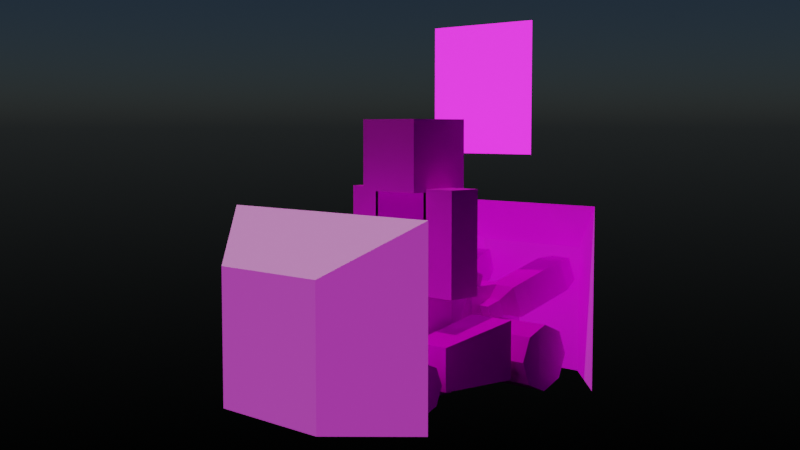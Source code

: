 # Source: sam2.blend  (saved by Blender 2.93.21; exported with 4.5.12 LTS)
import bpy
from mathutils import Matrix  # noqa: F401  (used for matrix-valued properties, if any)

bpy.ops.wm.read_factory_settings(use_empty=True)
scene = bpy.context.scene
scene.name = 'Scene'

# ---- collections
col_collection = bpy.data.collections.new('Collection'); scene.collection.children.link(col_collection)

# ---- images (referenced by path relative to the original .blend; pixels are not part of the script)
import os
ASSET_DIR = os.environ.get("B2B_ASSET_DIR", "")  # directory of the original .blend (textures are referenced by path, not embedded)
HERE = os.path.dirname(os.path.abspath(__file__))  # packed textures are extracted next to this script under _unpacked/

def load_image(name, relpath, width, height, colorspace="sRGB"):
    """Load a texture the original file referenced (path relative to the .blend, or extracted next to this script)."""
    p = next((c for c in (os.path.join(HERE, relpath), os.path.join(ASSET_DIR, relpath)) if relpath and os.path.exists(c)), "")
    if p:
        img = bpy.data.images.load(p, check_existing=True)
        img.name = name
    else:  # same state as the original file: an image datablock whose file is absent (Cycles renders it pink)
        img = bpy.data.images.new(name, width, height)
        img.source = "FILE"
        img.filepath = "//" + (relpath or name)
    img.colorspace_settings.name = colorspace
    return img
img_default_player_png = load_image('default_player.png', 'default_player.png', 1024, 1024, 'sRGB')
img_green_kart_neo_png = load_image('green_kart_neo.png', 'green_kart_neo.png', 1024, 1024, 'sRGB')
img_invector_kart_shield_png = load_image('invector_kart_shield.png', 'invector_kart_shield.png', 1024, 1024, 'sRGB')
img_invector_ui_tnt_png = load_image('invector_ui_tnt.png', 'invector_ui_tnt.png', 1024, 1024, 'sRGB')

# ---- materials (node trees are filled in below, after node groups)
mat_player_002 = bpy.data.materials.new('Player.002')
mat_player_002.alpha_threshold = 0.0
mat_player_002.preview_render_type = 'CUBE'
mat_player_002.roughness = 0.5
mat_player_002.specular_intensity = 0.0
mat_player_002.line_color = (0.0, 0.0, 0.0, 1.0)
mat_kart = bpy.data.materials.new('Kart')
mat_shield = bpy.data.materials.new('Shield')
mat_weaponholo = bpy.data.materials.new('WeaponHolo')

# ---- material node trees
mat_player_002.use_nodes = True; mat_player_002.node_tree.nodes.clear()
_N = mat_player_002.node_tree.nodes; _L = mat_player_002.node_tree.links
n0 = _N.new('ShaderNodeTexCoord'); n0.name = 'Texture Coordinate'; n0.location = (-651, 136)
n1 = _N.new('ShaderNodeBsdfPrincipled'); n1.name = 'Principled BSDF'; n1.location = (260, 280)
n1.distribution = 'GGX'
n1.subsurface_method = 'BURLEY'
n1.inputs[2].default_value = 1.0
n1.inputs[3].default_value = 1.45
n1.inputs[13].default_value = 0.09091
n1.inputs[24].default_value = 0.2
n1.inputs[27].default_value = (0.0, 0.0, 0.0, 1.0)
n1.inputs[28].default_value = 1.0
n2 = _N.new('ShaderNodeOutputMaterial'); n2.name = 'Material Output'; n2.location = (556, 287)
n3 = _N.new('ShaderNodeTexImage'); n3.name = 'Image Texture'; n3.location = (80, 200)
n3.width = 140
n3.image = img_default_player_png
n3.interpolation = 'Closest'
_L.new(n1.outputs[0], n2.inputs[0])
_L.new(n3.outputs[0], n1.inputs[0])
_L.new(n3.outputs[1], n1.inputs[4])
n2.is_active_output = True
mat_kart.use_nodes = True; mat_kart.node_tree.nodes.clear()
_N = mat_kart.node_tree.nodes; _L = mat_kart.node_tree.links
n0 = _N.new('ShaderNodeBsdfPrincipled'); n0.name = 'Principled BSDF'; n0.location = (10, 300)
n0.distribution = 'GGX'
n0.subsurface_method = 'BURLEY'
n0.inputs[2].default_value = 0.8214
n0.inputs[3].default_value = 1.45
n0.inputs[13].default_value = 0.1643
n0.inputs[19].default_value = 0.25
n0.inputs[27].default_value = (0.0, 0.0, 0.0, 1.0)
n0.inputs[28].default_value = 1.0
n1 = _N.new('ShaderNodeOutputMaterial'); n1.name = 'Material Output'; n1.location = (300, 300)
n2 = _N.new('ShaderNodeTexImage'); n2.name = 'Image Texture'; n2.location = (-280, 280)
n2.image = img_green_kart_neo_png
n2.interpolation = 'Closest'
n3 = _N.new('ShaderNodeMix'); n3.name = 'Mix'; n3.location = (-160, 180)
n3.data_type = 'RGBA'
n3.inputs[0].default_value = 1.0
n3.inputs[6].default_value = (1.0, 1.0, 1.0, 1.0)
_L.new(n0.outputs[0], n1.inputs[0])
_L.new(n2.outputs[0], n0.inputs[0])
_L.new(n2.outputs[0], n3.inputs[7])
_L.new(n3.outputs[2], n0.inputs[14])
n1.is_active_output = True
mat_shield.use_nodes = True; mat_shield.node_tree.nodes.clear()
_N = mat_shield.node_tree.nodes; _L = mat_shield.node_tree.links
n0 = _N.new('ShaderNodeBsdfPrincipled'); n0.name = 'Principled BSDF'; n0.location = (10, 300)
n0.distribution = 'GGX'
n0.subsurface_method = 'BURLEY'
n0.inputs[2].default_value = 1.0
n0.inputs[3].default_value = 1.45
n0.inputs[13].default_value = 0.0
n0.inputs[28].default_value = 2.0
n1 = _N.new('ShaderNodeOutputMaterial'); n1.name = 'Material Output'; n1.location = (300, 300)
n2 = _N.new('ShaderNodeTexImage'); n2.name = 'Image Texture'; n2.location = (-400, 220)
n2.image = img_invector_kart_shield_png
n2.interpolation = 'Closest'
_L.new(n0.outputs[0], n1.inputs[0])
_L.new(n2.outputs[0], n0.inputs[27])
_L.new(n2.outputs[1], n0.inputs[4])
n1.is_active_output = True
mat_weaponholo.use_nodes = True; mat_weaponholo.node_tree.nodes.clear()
_N = mat_weaponholo.node_tree.nodes; _L = mat_weaponholo.node_tree.links
n0 = _N.new('ShaderNodeOutputMaterial'); n0.name = 'Material Output'; n0.location = (300, 300)
n1 = _N.new('ShaderNodeBsdfPrincipled'); n1.name = 'Principled BSDF'; n1.location = (10, 300)
n1.distribution = 'GGX'
n1.subsurface_method = 'BURLEY'
n1.inputs[2].default_value = 1.0
n1.inputs[3].default_value = 1.45
n1.inputs[13].default_value = 0.0
n1.inputs[28].default_value = 10.0
n2 = _N.new('ShaderNodeTexImage'); n2.name = 'Image Texture'; n2.location = (-280, -20)
n2.image = img_invector_ui_tnt_png
n2.interpolation = 'Closest'
_L.new(n1.outputs[0], n0.inputs[0])
_L.new(n2.outputs[1], n1.inputs[4])
_L.new(n2.outputs[0], n1.inputs[27])
n0.is_active_output = True

# ---- world
world_world = bpy.data.worlds.new('World'); scene.world = world_world
world_world.use_nodes = True; world_world.node_tree.nodes.clear()
_N = world_world.node_tree.nodes; _L = world_world.node_tree.links
n0 = _N.new('ShaderNodeOutputWorld'); n0.name = 'World Output'; n0.location = (300, 300)
n1 = _N.new('ShaderNodeBackground'); n1.name = 'Background'; n1.location = (10, 300)
n1.inputs[1].default_value = 0.04
n2 = _N.new('ShaderNodeTexSky'); n2.name = 'Sky Texture'; n2.location = (-190, 280)
n2.sun_elevation = 1.382
n2.ozone_density = 9.397
_L.new(n1.outputs[0], n0.inputs[0])
_L.new(n2.outputs[0], n1.inputs[0])
n0.is_active_output = True
world_world.color = (0.05088, 0.05088, 0.05088)
world_world.use_sun_shadow = False
world_world.sun_shadow_jitter_overblur = 0.0

# ---- cameras
cam_camera = bpy.data.cameras.new('Camera')
cam_camera.clip_end = 100.0
cam_camera.ortho_scale = 7.314

# ---- meshes
me_cube_006 = bpy.data.meshes.new('Cube.006')
me_cube_006.from_pydata([(-2.0, -1.0, 0.0), (-2.0, -1.0, 6.0), (-2.0, 1.0, 0.0), (-2.0, 1.0, 6.0), (0.0, -1.0, 0.0), (0.0, -1.0, 6.0), (0.0, 1.0, 0.0), (0.0, 1.0, 6.0), (0.0, -1.0, 0.0), (0.0, -1.0, 6.0), (0.0, 1.0, 0.0), (0.0, 1.0, 6.0), (2.0, -1.0, 0.0), (2.0, -1.0, 6.0), (2.0, 1.0, 0.0), (2.0, 1.0, 6.0), (-2.0, -1.0, 6.0), (-2.0, -1.0, 12.0), (-2.0, 1.0, 6.0), (-2.0, 1.0, 12.0), (2.0, -1.0, 6.0), (2.0, -1.0, 12.0), (2.0, 1.0, 6.0), (2.0, 1.0, 12.0), (2.0, -1.0, 6.0), (2.0, -1.0, 12.0), (2.0, 1.0, 6.0), (2.0, 1.0, 12.0), (4.0, -1.0, 6.0), (4.0, -1.0, 12.0), (4.0, 1.0, 6.0), (4.0, 1.0, 12.0), (2.0, 2.0, 16.0), (2.0, 2.0, 12.0), (2.0, -2.0, 16.0), (2.0, -2.0, 12.0), (-2.0, 2.0, 16.0), (-2.0, 2.0, 12.0), (-2.0, -2.0, 16.0), (-2.0, -2.0, 12.0), (-4.0, -1.0, 6.0), (-4.0, -1.0, 12.0), (-4.0, 1.0, 6.0), (-4.0, 1.0, 12.0), (-2.0, -1.0, 6.0), (-2.0, -1.0, 12.0), (-2.0, 1.0, 6.0), (-2.0, 1.0, 12.0), (-2.1, -1.1, -0.1), (-2.1, -1.1, 6.1), (-2.1, 1.1, -0.1), (-2.1, 1.1, 6.1), (0.1, -1.1, -0.1), (0.1, -1.1, 6.1), (0.1, 1.1, -0.1), (0.1, 1.1, 6.1), (-0.1, -1.1, -0.1), (-0.1, -1.1, 6.1), (-0.1, 1.1, -0.1), (-0.1, 1.1, 6.1), (2.1, -1.1, -0.1), (2.1, -1.1, 6.1), (2.1, 1.1, -0.1), (2.1, 1.1, 6.1), (1.9, -1.1, 5.9), (1.9, -1.1, 12.1), (1.9, 1.1, 5.9), (1.9, 1.1, 12.1), (4.1, -1.1, 5.9), (4.1, -1.1, 12.1), (4.1, 1.1, 5.9), (4.1, 1.1, 12.1), (-4.1, -1.1, 5.9), (-4.1, -1.1, 12.1), (-4.1, 1.1, 5.9), (-4.1, 1.1, 12.1), (-1.9, -1.1, 5.9), (-1.9, -1.1, 12.1), (-1.9, 1.1, 5.9), (-1.9, 1.1, 12.1), (-2.1, -1.1, 5.9), (-2.1, -1.1, 12.1), (-2.1, 1.1, 5.9), (-2.1, 1.1, 12.1), (2.1, -1.1, 5.9), (2.1, -1.1, 12.1), (2.1, 1.1, 5.9), (2.1, 1.1, 12.1), (2.1, 2.1, 16.1), (2.1, 2.1, 11.9), (2.1, -2.1, 16.1), (2.1, -2.1, 11.9), (-2.1, 2.1, 16.1), (-2.1, 2.1, 11.9), (-2.1, -2.1, 16.1), (-2.1, -2.1, 11.9), (2.0, -1.0, 8.0), (2.0, -1.0, 10.0), (2.0, 1.0, 10.0), (2.0, 1.0, 8.0), (4.0, 1.0, 10.0), (4.0, 1.0, 8.0), (4.0, -1.0, 10.0), (4.0, -1.0, 8.0), (-2.0, -1.0, 9.0), (-2.0, 1.0, 9.0), (2.0, 1.0, 9.0), (2.0, -1.0, 9.0), (-4.0, -1.0, 8.0), (-4.0, -1.0, 10.0), (-4.0, 1.0, 10.0), (-4.0, 1.0, 8.0), (-2.0, 1.0, 10.0), (-2.0, 1.0, 8.0), (-2.0, -1.0, 10.0), (-2.0, -1.0, 8.0), (2.0, -1.0, 9.0), (2.0, 1.0, 9.0), (4.0, 1.0, 9.0), (4.0, -1.0, 9.0), (-4.0, -1.0, 9.0), (-4.0, 1.0, 9.0), (-2.0, 1.0, 9.0), (-2.0, -1.0, 9.0), (0.0, -1.0, 2.0), (0.0, -1.0, 4.0), (0.0, 1.0, 4.0), (0.0, 1.0, 2.0), (2.0, 1.0, 4.0), (2.0, 1.0, 2.0), (2.0, -1.0, 4.0), (2.0, -1.0, 2.0), (0.0, -1.0, 3.0), (0.0, 1.0, 3.0), (2.0, 1.0, 3.0), (2.0, -1.0, 3.0), (-2.0, -1.0, 2.0), (-2.0, -1.0, 4.0), (-2.0, 1.0, 4.0), (-2.0, 1.0, 2.0), (0.0, 1.0, 4.0), (0.0, 1.0, 2.0), (0.0, -1.0, 4.0), (0.0, -1.0, 2.0), (-2.0, -1.0, 3.0), (-2.0, 1.0, 3.0), (0.0, 1.0, 3.0), (0.0, -1.0, 3.0), (-2.1, -1.1, 9.0), (-2.1, 1.1, 9.0), (2.1, 1.1, 9.0), (2.1, -1.1, 9.0), (-4.1, -1.1, 7.967), (-4.1, -1.1, 10.03), (-4.1, 1.1, 10.03), (-4.1, 1.1, 7.967), (-1.9, 1.1, 10.03), (-1.9, 1.1, 7.967), (-1.9, -1.1, 10.03), (-1.9, -1.1, 7.967), (-4.1, -1.1, 9.0), (-4.1, 1.1, 9.0), (-1.9, 1.1, 9.0), (-1.9, -1.1, 9.0), (1.9, -1.1, 7.967), (1.9, -1.1, 10.03), (1.9, 1.1, 10.03), (1.9, 1.1, 7.967), (4.1, 1.1, 10.03), (4.1, 1.1, 7.967), (4.1, -1.1, 10.03), (4.1, -1.1, 7.967), (1.9, -1.1, 9.0), (1.9, 1.1, 9.0), (4.1, 1.1, 9.0), (4.1, -1.1, 9.0), (-2.1, -1.1, 1.967), (-2.1, -1.1, 4.033), (-2.1, 1.1, 4.033), (-2.1, 1.1, 1.967), (0.1, 1.1, 4.033), (0.1, 1.1, 1.967), (0.1, -1.1, 4.033), (0.1, -1.1, 1.967), (-2.1, -1.1, 3.0), (-2.1, 1.1, 3.0), (0.1, 1.1, 3.0), (0.1, -1.1, 3.0), (-0.1, -1.1, 1.967), (-0.1, -1.1, 4.033), (-0.1, 1.1, 4.033), (-0.1, 1.1, 1.967), (2.1, 1.1, 4.033), (2.1, 1.1, 1.967), (2.1, -1.1, 4.033), (2.1, -1.1, 1.967), (-0.1, -1.1, 3.0), (-0.1, 1.1, 3.0), (2.1, 1.1, 3.0), (2.1, -1.1, 3.0)], [], [(137, 1, 3, 138), (138, 3, 7, 140), (140, 7, 5, 142), (142, 5, 1, 137), (2, 6, 4, 0), (7, 3, 1, 5), (125, 9, 11, 126), (126, 11, 15, 128), (128, 15, 13, 130), (130, 13, 9, 125), (10, 14, 12, 8), (15, 11, 9, 13), (104, 17, 19, 105), (105, 19, 23, 106), (106, 23, 21, 107), (107, 21, 17, 104), (18, 22, 20, 16), (23, 19, 17, 21), (97, 25, 27, 98), (98, 27, 31, 100), (100, 31, 29, 102), (102, 29, 25, 97), (26, 30, 28, 24), (31, 27, 25, 29), (32, 36, 38, 34), (37, 33, 35, 39), (35, 34, 38, 39), (33, 32, 34, 35), (37, 36, 32, 33), (39, 38, 36, 37), (109, 41, 43, 110), (110, 43, 47, 112), (112, 47, 45, 114), (114, 45, 41, 109), (42, 46, 44, 40), (47, 43, 41, 45), (177, 49, 51, 178), (178, 51, 55, 180), (180, 55, 53, 182), (182, 53, 49, 177), (50, 54, 52, 48), (55, 51, 49, 53), (189, 57, 59, 190), (190, 59, 63, 192), (192, 63, 61, 194), (194, 61, 57, 189), (58, 62, 60, 56), (63, 59, 57, 61), (165, 65, 67, 166), (166, 67, 71, 168), (168, 71, 69, 170), (170, 69, 65, 165), (66, 70, 68, 64), (71, 67, 65, 69), (153, 73, 75, 154), (154, 75, 79, 156), (156, 79, 77, 158), (158, 77, 73, 153), (74, 78, 76, 72), (79, 75, 73, 77), (148, 81, 83, 149), (149, 83, 87, 150), (150, 87, 85, 151), (151, 85, 81, 148), (82, 86, 84, 80), (87, 83, 81, 85), (88, 92, 94, 90), (93, 89, 91, 95), (91, 90, 94, 95), (89, 88, 90, 91), (93, 92, 88, 89), (95, 94, 92, 93), (28, 103, 96, 24), (119, 102, 97, 116), (30, 101, 103, 28), (118, 100, 102, 119), (26, 99, 101, 30), (117, 98, 100, 118), (24, 96, 99, 26), (116, 97, 98, 117), (20, 107, 104, 16), (22, 106, 107, 20), (18, 105, 106, 22), (16, 104, 105, 18), (44, 115, 108, 40), (123, 114, 109, 120), (46, 113, 115, 44), (122, 112, 114, 123), (42, 111, 113, 46), (121, 110, 112, 122), (40, 108, 111, 42), (120, 109, 110, 121), (96, 116, 117, 99), (99, 117, 118, 101), (101, 118, 119, 103), (103, 119, 116, 96), (108, 120, 121, 111), (111, 121, 122, 113), (113, 122, 123, 115), (115, 123, 120, 108), (12, 131, 124, 8), (135, 130, 125, 132), (14, 129, 131, 12), (134, 128, 130, 135), (10, 127, 129, 14), (133, 126, 128, 134), (8, 124, 127, 10), (132, 125, 126, 133), (124, 132, 133, 127), (127, 133, 134, 129), (129, 134, 135, 131), (131, 135, 132, 124), (4, 143, 136, 0), (147, 142, 137, 144), (6, 141, 143, 4), (146, 140, 142, 147), (2, 139, 141, 6), (145, 138, 140, 146), (0, 136, 139, 2), (144, 137, 138, 145), (136, 144, 145, 139), (139, 145, 146, 141), (141, 146, 147, 143), (143, 147, 144, 136), (84, 151, 148, 80), (86, 150, 151, 84), (82, 149, 150, 86), (80, 148, 149, 82), (76, 159, 152, 72), (163, 158, 153, 160), (78, 157, 159, 76), (162, 156, 158, 163), (74, 155, 157, 78), (161, 154, 156, 162), (72, 152, 155, 74), (160, 153, 154, 161), (152, 160, 161, 155), (155, 161, 162, 157), (157, 162, 163, 159), (159, 163, 160, 152), (68, 171, 164, 64), (175, 170, 165, 172), (70, 169, 171, 68), (174, 168, 170, 175), (66, 167, 169, 70), (173, 166, 168, 174), (64, 164, 167, 66), (172, 165, 166, 173), (164, 172, 173, 167), (167, 173, 174, 169), (169, 174, 175, 171), (171, 175, 172, 164), (52, 183, 176, 48), (187, 182, 177, 184), (54, 181, 183, 52), (186, 180, 182, 187), (50, 179, 181, 54), (185, 178, 180, 186), (48, 176, 179, 50), (184, 177, 178, 185), (176, 184, 185, 179), (179, 185, 186, 181), (181, 186, 187, 183), (183, 187, 184, 176), (60, 195, 188, 56), (199, 194, 189, 196), (62, 193, 195, 60), (198, 192, 194, 199), (58, 191, 193, 62), (197, 190, 192, 198), (56, 188, 191, 58), (196, 189, 190, 197), (188, 196, 197, 191), (191, 197, 198, 193), (193, 198, 199, 195), (195, 199, 196, 188)])
_uv = me_cube_006.uv_layers.new(name='UVMap')
_uv.uv.foreach_set('vector', [0.4375, 0.125, 0.4375, 0.1875, 0.375, 0.1875, 0.375, 0.125, 0.375, 0.125, 0.375, 0.1875, 0.3125, 0.1875, 0.3125, 0.125, 0.3125, 0.125, 0.3125, 0.1875, 0.25, 0.1875, 0.25, 0.125, 0.5, 0.125, 0.5, 0.1875, 0.4375, 0.1875, 0.4375, 0.125, 0.4375, 0.25, 0.375, 0.25, 0.375, 0.1875, 0.4375, 0.1875, 0.3125, 0.1875, 0.375, 0.1875, 0.375, 0.25, 0.3125, 0.25, 0.1875, 0.625, 0.1875, 0.6875, 0.125, 0.6875, 0.125, 0.625, 0.125, 0.625, 0.125, 0.6875, 0.0625, 0.6875, 0.0625, 0.625, 0.0625, 0.625, 0.0625, 0.6875, 0.0, 0.6875, 0.0, 0.625, 0.25, 0.625, 0.25, 0.6875, 0.1875, 0.6875, 0.1875, 0.625, 0.1875, 0.75, 0.125, 0.75, 0.125, 0.6875, 0.1875, 0.6875, 0.0625, 0.6875, 0.125, 0.6875, 0.125, 0.75, 0.0625, 0.75, 0.5, 0.5938, 0.5, 0.6875, 0.4375, 0.6875, 0.4375, 0.5938, 0.4375, 0.5938, 0.4375, 0.6875, 0.3125, 0.6875, 0.3125, 0.5938, 0.3125, 0.5938, 0.3125, 0.6875, 0.25, 0.6875, 0.25, 0.5938, 0.625, 0.5938, 0.625, 0.6875, 0.5, 0.6875, 0.5, 0.5938, 0.4375, 0.6875, 0.5625, 0.6875, 0.5625, 0.75, 0.4375, 0.75, 0.3125, 0.6875, 0.4375, 0.6875, 0.4375, 0.75, 0.3125, 0.75, 0.8125, 0.625, 0.8125, 0.6875, 0.75, 0.6875, 0.75, 0.625, 0.75, 0.625, 0.75, 0.6875, 0.6875, 0.6875, 0.6875, 0.625, 0.6875, 0.625, 0.6875, 0.6875, 0.625, 0.6875, 0.625, 0.625, 0.875, 0.625, 0.875, 0.6875, 0.8125, 0.6875, 0.8125, 0.625, 0.75, 0.6875, 0.8125, 0.6875, 0.8125, 0.75, 0.75, 0.75, 0.6875, 0.6875, 0.75, 0.6875, 0.75, 0.75, 0.6875, 0.75, 0.125, 0.875, 0.25, 0.875, 0.25, 1.0, 0.125, 1.0, 0.25, 0.875, 0.375, 0.875, 0.375, 1.0, 0.25, 1.0, 0.5, 0.75, 0.5, 0.875, 0.375, 0.875, 0.375, 0.75, 0.125, 0.75, 0.125, 0.875, 0.0, 0.875, 0.0, 0.75, 0.2475, 0.7525, 0.2475, 0.8725, 0.1275, 0.8725, 0.1275, 0.7525, 0.375, 0.75, 0.375, 0.875, 0.25, 0.875, 0.25, 0.75, 0.6875, 0.125, 0.6875, 0.1875, 0.625, 0.1875, 0.625, 0.125, 0.625, 0.125, 0.625, 0.1875, 0.5625, 0.1875, 0.5625, 0.125, 0.5625, 0.125, 0.5625, 0.1875, 0.5, 0.1875, 0.5, 0.125, 0.75, 0.125, 0.75, 0.1875, 0.6875, 0.1875, 0.6875, 0.125, 0.625, 0.1875, 0.6875, 0.1875, 0.6875, 0.25, 0.625, 0.25, 0.5625, 0.1875, 0.625, 0.1875, 0.625, 0.25, 0.5625, 0.25, 0.1875, 0.125, 0.1875, 0.1875, 0.125, 0.1875, 0.125, 0.125, 0.125, 0.125, 0.125, 0.1875, 0.0625, 0.1875, 0.0625, 0.125, 0.0625, 0.125, 0.0625, 0.1875, 0.0, 0.1875, 0.0, 0.125, 0.25, 0.125, 0.25, 0.1875, 0.1875, 0.1875, 0.1875, 0.125, 0.1875, 0.25, 0.125, 0.25, 0.125, 0.1875, 0.1875, 0.1875, 0.0625, 0.1875, 0.125, 0.1875, 0.125, 0.25, 0.0625, 0.25, 0.1875, 0.375, 0.1875, 0.4375, 0.125, 0.4375, 0.125, 0.375, 0.125, 0.375, 0.125, 0.4375, 0.0625, 0.4375, 0.0625, 0.375, 0.0625, 0.375, 0.0625, 0.4375, 0.0, 0.4375, 0.0, 0.375, 0.25, 0.375, 0.25, 0.4375, 0.1875, 0.4375, 0.1875, 0.375, 0.1875, 0.5, 0.125, 0.5, 0.125, 0.4375, 0.1875, 0.4375, 0.0625, 0.4375, 0.125, 0.4375, 0.125, 0.5, 0.0625, 0.5, 0.8125, 0.375, 0.8125, 0.4375, 0.75, 0.4375, 0.75, 0.375, 0.75, 0.375, 0.75, 0.4375, 0.6875, 0.4375, 0.6875, 0.375, 0.6875, 0.375, 0.6875, 0.4375, 0.625, 0.4375, 0.625, 0.375, 0.875, 0.375, 0.875, 0.4375, 0.8125, 0.4375, 0.8125, 0.375, 0.75, 0.4375, 0.8125, 0.4375, 0.8125, 0.5, 0.75, 0.5, 0.6875, 0.4375, 0.75, 0.4375, 0.75, 0.5, 0.6875, 0.5, 0.9375, 0.125, 0.9375, 0.1875, 0.875, 0.1875, 0.875, 0.125, 0.875, 0.125, 0.875, 0.1875, 0.8125, 0.1875, 0.8125, 0.125, 0.8125, 0.125, 0.8125, 0.1875, 0.75, 0.1875, 0.75, 0.125, 1.0, 0.125, 1.0, 0.1875, 0.9375, 0.1875, 0.9375, 0.125, 0.875, 0.1875, 0.9375, 0.1875, 0.9375, 0.25, 0.875, 0.25, 0.8125, 0.1875, 0.875, 0.1875, 0.875, 0.25, 0.8125, 0.25, 0.5, 0.3438, 0.5, 0.4375, 0.4375, 0.4375, 0.4375, 0.3438, 0.4375, 0.3438, 0.4375, 0.4375, 0.3125, 0.4375, 0.3125, 0.3438, 0.3125, 0.3438, 0.3125, 0.4375, 0.25, 0.4375, 0.25, 0.3438, 0.625, 0.3438, 0.625, 0.4375, 0.5, 0.4375, 0.5, 0.3438, 0.4375, 0.4375, 0.5625, 0.4375, 0.5625, 0.5, 0.4375, 0.5, 0.3125, 0.4375, 0.4375, 0.4375, 0.4375, 0.5, 0.3125, 0.5, 0.625, 0.875, 0.75, 0.875, 0.75, 1.0, 0.625, 1.0, 0.75, 0.875, 0.875, 0.875, 0.875, 1.0, 0.75, 1.0, 1.0, 0.75, 1.0, 0.875, 0.875, 0.875, 0.875, 0.75, 0.625, 0.75, 0.625, 0.875, 0.5, 0.875, 0.5, 0.75, 0.75, 0.75, 0.75, 0.875, 0.625, 0.875, 0.625, 0.75, 0.875, 0.75, 0.875, 0.875, 0.75, 0.875, 0.75, 0.75, 0.875, 0.5, 0.875, 0.5625, 0.8125, 0.5625, 0.8125, 0.5, 0.875, 0.5938, 0.875, 0.625, 0.8125, 0.625, 0.8125, 0.5938, 0.6875, 0.5, 0.6875, 0.5625, 0.625, 0.5625, 0.625, 0.5, 0.6875, 0.5938, 0.6875, 0.625, 0.625, 0.625, 0.625, 0.5938, 0.75, 0.5, 0.75, 0.5625, 0.6875, 0.5625, 0.6875, 0.5, 0.75, 0.5938, 0.75, 0.625, 0.6875, 0.625, 0.6875, 0.5938, 0.8125, 0.5, 0.8125, 0.5625, 0.75, 0.5625, 0.75, 0.5, 0.8125, 0.5938, 0.8125, 0.625, 0.75, 0.625, 0.75, 0.5938, 0.625, 0.5, 0.625, 0.5938, 0.5, 0.5938, 0.5, 0.5, 0.3125, 0.5, 0.3125, 0.5938, 0.25, 0.5938, 0.25, 0.5, 0.4375, 0.5, 0.4375, 0.5938, 0.3125, 0.5938, 0.3125, 0.5, 0.5, 0.5, 0.5, 0.5938, 0.4375, 0.5938, 0.4375, 0.5, 0.75, 0.0, 0.75, 0.0625, 0.6875, 0.0625, 0.6875, 0.0, 0.75, 0.09375, 0.75, 0.125, 0.6875, 0.125, 0.6875, 0.09375, 0.5625, 0.0, 0.5625, 0.0625, 0.5, 0.0625, 0.5, 0.0, 0.5625, 0.09375, 0.5625, 0.125, 0.5, 0.125, 0.5, 0.09375, 0.625, 0.0, 0.625, 0.0625, 0.5625, 0.0625, 0.5625, 0.0, 0.625, 0.09375, 0.625, 0.125, 0.5625, 0.125, 0.5625, 0.09375, 0.6875, 0.0, 0.6875, 0.0625, 0.625, 0.0625, 0.625, 0.0, 0.6875, 0.09375, 0.6875, 0.125, 0.625, 0.125, 0.625, 0.09375, 0.8125, 0.5625, 0.8125, 0.5938, 0.75, 0.5938, 0.75, 0.5625, 0.75, 0.5625, 0.75, 0.5938, 0.6875, 0.5938, 0.6875, 0.5625, 0.6875, 0.5625, 0.6875, 0.5938, 0.625, 0.5938, 0.625, 0.5625, 0.875, 0.5625, 0.875, 0.5938, 0.8125, 0.5938, 0.8125, 0.5625, 0.6875, 0.0625, 0.6875, 0.09375, 0.625, 0.09375, 0.625, 0.0625, 0.625, 0.0625, 0.625, 0.09375, 0.5625, 0.09375, 0.5625, 0.0625, 0.5625, 0.0625, 0.5625, 0.09375, 0.5, 0.09375, 0.5, 0.0625, 0.75, 0.0625, 0.75, 0.09375, 0.6875, 0.09375, 0.6875, 0.0625, 0.25, 0.5, 0.25, 0.5625, 0.1875, 0.5625, 0.1875, 0.5, 0.25, 0.5938, 0.25, 0.625, 0.1875, 0.625, 0.1875, 0.5938, 0.0625, 0.5, 0.0625, 0.5625, 0.0, 0.5625, 0.0, 0.5, 0.0625, 0.5938, 0.0625, 0.625, 0.0, 0.625, 0.0, 0.5938, 0.125, 0.5, 0.125, 0.5625, 0.0625, 0.5625, 0.0625, 0.5, 0.125, 0.5938, 0.125, 0.625, 0.0625, 0.625, 0.0625, 0.5938, 0.1875, 0.5, 0.1875, 0.5625, 0.125, 0.5625, 0.125, 0.5, 0.1875, 0.5938, 0.1875, 0.625, 0.125, 0.625, 0.125, 0.5938, 0.1875, 0.5625, 0.1875, 0.5938, 0.125, 0.5938, 0.125, 0.5625, 0.125, 0.5625, 0.125, 0.5938, 0.0625, 0.5938, 0.0625, 0.5625, 0.0625, 0.5625, 0.0625, 0.5938, 0.0, 0.5938, 0.0, 0.5625, 0.25, 0.5625, 0.25, 0.5938, 0.1875, 0.5938, 0.1875, 0.5625, 0.5, 0.0, 0.5, 0.0625, 0.4375, 0.0625, 0.4375, 0.0, 0.5, 0.09375, 0.5, 0.125, 0.4375, 0.125, 0.4375, 0.09375, 0.3125, 0.0, 0.3125, 0.0625, 0.25, 0.0625, 0.25, 0.0, 0.3125, 0.09375, 0.3125, 0.125, 0.25, 0.125, 0.25, 0.09375, 0.375, 0.0, 0.375, 0.0625, 0.3125, 0.0625, 0.3125, 0.0, 0.375, 0.09375, 0.375, 0.125, 0.3125, 0.125, 0.3125, 0.09375, 0.4375, 0.0, 0.4375, 0.0625, 0.375, 0.0625, 0.375, 0.0, 0.4375, 0.09375, 0.4375, 0.125, 0.375, 0.125, 0.375, 0.09375, 0.4375, 0.0625, 0.4375, 0.09375, 0.375, 0.09375, 0.375, 0.0625, 0.375, 0.0625, 0.375, 0.09375, 0.3125, 0.09375, 0.3125, 0.0625, 0.3125, 0.0625, 0.3125, 0.09375, 0.25, 0.09375, 0.25, 0.0625, 0.5, 0.0625, 0.5, 0.09375, 0.4375, 0.09375, 0.4375, 0.0625, 0.625, 0.25, 0.625, 0.3438, 0.5, 0.3438, 0.5, 0.25, 0.3125, 0.25, 0.3125, 0.3438, 0.25, 0.3438, 0.25, 0.25, 0.4375, 0.25, 0.4375, 0.3438, 0.3125, 0.3438, 0.3125, 0.25, 0.5, 0.25, 0.5, 0.3438, 0.4375, 0.3438, 0.4375, 0.25, 1.0, 0.0, 1.0, 0.0625, 0.9375, 0.0625, 0.9375, 0.0, 1.0, 0.09375, 1.0, 0.125, 0.9375, 0.125, 0.9375, 0.09375, 0.8125, 0.0, 0.8125, 0.0625, 0.75, 0.0625, 0.75, 0.0, 0.8125, 0.09375, 0.8125, 0.125, 0.75, 0.125, 0.75, 0.09375, 0.875, 0.0, 0.875, 0.0625, 0.8125, 0.0625, 0.8125, 0.0, 0.875, 0.09375, 0.875, 0.125, 0.8125, 0.125, 0.8125, 0.09375, 0.9375, 0.0, 0.9375, 0.0625, 0.875, 0.0625, 0.875, 0.0, 0.9375, 0.09375, 0.9375, 0.125, 0.875, 0.125, 0.875, 0.09375, 0.9375, 0.0625, 0.9375, 0.09375, 0.875, 0.09375, 0.875, 0.0625, 0.875, 0.0625, 0.875, 0.09375, 0.8125, 0.09375, 0.8125, 0.0625, 0.8125, 0.0625, 0.8125, 0.09375, 0.75, 0.09375, 0.75, 0.0625, 1.0, 0.0625, 1.0, 0.09375, 0.9375, 0.09375, 0.9375, 0.0625, 0.875, 0.25, 0.875, 0.3125, 0.8125, 0.3125, 0.8125, 0.25, 0.875, 0.3438, 0.875, 0.375, 0.8125, 0.375, 0.8125, 0.3438, 0.6875, 0.25, 0.6875, 0.3125, 0.625, 0.3125, 0.625, 0.25, 0.6875, 0.3438, 0.6875, 0.375, 0.625, 0.375, 0.625, 0.3438, 0.75, 0.25, 0.75, 0.3125, 0.6875, 0.3125, 0.6875, 0.25, 0.75, 0.3438, 0.75, 0.375, 0.6875, 0.375, 0.6875, 0.3438, 0.8125, 0.25, 0.8125, 0.3125, 0.75, 0.3125, 0.75, 0.25, 0.8125, 0.3438, 0.8125, 0.375, 0.75, 0.375, 0.75, 0.3438, 0.8125, 0.3125, 0.8125, 0.3438, 0.75, 0.3438, 0.75, 0.3125, 0.75, 0.3125, 0.75, 0.3438, 0.6875, 0.3438, 0.6875, 0.3125, 0.6875, 0.3125, 0.6875, 0.3438, 0.625, 0.3438, 0.625, 0.3125, 0.875, 0.3125, 0.875, 0.3438, 0.8125, 0.3438, 0.8125, 0.3125, 0.25, 0.0, 0.25, 0.0625, 0.1875, 0.0625, 0.1875, 0.0, 0.25, 0.09375, 0.25, 0.125, 0.1875, 0.125, 0.1875, 0.09375, 0.0625, 0.0, 0.0625, 0.0625, 0.0, 0.0625, 0.0, 0.0, 0.0625, 0.09375, 0.0625, 0.125, 0.0, 0.125, 0.0, 0.09375, 0.125, 0.0, 0.125, 0.0625, 0.0625, 0.0625, 0.0625, 0.0, 0.125, 0.09375, 0.125, 0.125, 0.0625, 0.125, 0.0625, 0.09375, 0.1875, 0.0, 0.1875, 0.0625, 0.125, 0.0625, 0.125, 0.0, 0.1875, 0.09375, 0.1875, 0.125, 0.125, 0.125, 0.125, 0.09375, 0.1875, 0.0625, 0.1875, 0.09375, 0.125, 0.09375, 0.125, 0.0625, 0.125, 0.0625, 0.125, 0.09375, 0.0625, 0.09375, 0.0625, 0.0625, 0.0625, 0.0625, 0.0625, 0.09375, 0.0, 0.09375, 0.0, 0.0625, 0.25, 0.0625, 0.25, 0.09375, 0.1875, 0.09375, 0.1875, 0.0625, 0.25, 0.25, 0.25, 0.3125, 0.1875, 0.3125, 0.1875, 0.25, 0.25, 0.3438, 0.25, 0.375, 0.1875, 0.375, 0.1875, 0.3438, 0.0625, 0.25, 0.0625, 0.3125, 0.0, 0.3125, 0.0, 0.25, 0.0625, 0.3438, 0.0625, 0.375, 0.0, 0.375, 0.0, 0.3438, 0.125, 0.25, 0.125, 0.3125, 0.0625, 0.3125, 0.0625, 0.25, 0.125, 0.3438, 0.125, 0.375, 0.0625, 0.375, 0.0625, 0.3438, 0.1875, 0.25, 0.1875, 0.3125, 0.125, 0.3125, 0.125, 0.25, 0.1875, 0.3438, 0.1875, 0.375, 0.125, 0.375, 0.125, 0.3438, 0.1875, 0.3125, 0.1875, 0.3438, 0.125, 0.3438, 0.125, 0.3125, 0.125, 0.3125, 0.125, 0.3438, 0.0625, 0.3438, 0.0625, 0.3125, 0.0625, 0.3125, 0.0625, 0.3438, 0.0, 0.3438, 0.0, 0.3125, 0.25, 0.3125, 0.25, 0.3438, 0.1875, 0.3438, 0.1875, 0.3125])
me_cube_006.materials.append(mat_player_002)
me_cube_006.use_remesh_preserve_volume = False
me_cube_006.use_remesh_preserve_attributes = False
me_cube_006.use_mirror_vertex_groups = False
me_cube_006.use_paint_bone_selection = False
me_cube_006.use_paint_mask = True
me_cube_006.update()
me_cube_007 = bpy.data.meshes.new('Cube.007')
me_cube_007.from_pydata([(-2.5, -3.0, 1.0), (-2.5, -3.0, 2.0), (-2.5, 7.0, 1.0), (-2.5, 7.0, 2.0), (2.5, -3.0, 1.0), (2.5, -3.0, 2.0), (2.5, 7.0, 1.0), (2.5, 7.0, 2.0), (-0.5, 3.609, 2.0), (-0.5, 3.609, 3.0), (-0.5, 5.609, 2.0), (-0.5, 4.609, 2.5), (0.5, 3.609, 2.0), (0.5, 3.609, 3.0), (0.5, 5.609, 2.0), (0.5, 4.609, 2.5), (-1.0, 3.368, 2.728), (-1.0, 3.537, 3.091), (-1.0, 3.731, 2.559), (-1.0, 3.9, 2.922), (1.0, 3.368, 2.728), (1.0, 3.537, 3.091), (1.0, 3.731, 2.559), (1.0, 3.9, 2.922), (1.0, 3.368, 2.728), (1.0, 3.876, 3.816), (1.0, 3.731, 2.559), (1.0, 4.238, 3.647), (2.4, 3.368, 2.728), (2.4, 3.876, 3.816), (2.4, 3.731, 2.559), (2.4, 4.238, 3.647), (-2.4, 3.368, 2.728), (-2.4, 3.876, 3.816), (-2.4, 3.731, 2.559), (-2.4, 4.238, 3.647), (-1.0, 3.368, 2.728), (-1.0, 3.876, 3.816), (-1.0, 3.731, 2.559), (-1.0, 4.238, 3.647), (-5.0, 7.0, 1.0), (-5.0, 7.0, 3.0), (-5.0, 8.5, 1.0), (-5.0, 9.567, 2.0), (5.0, 7.0, 1.0), (5.0, 7.0, 3.0), (5.0, 8.5, 1.0), (5.0, 9.567, 2.0), (-2.0, 7.0, 3.0), (-2.0, 7.0, 4.0), (-2.0, 9.567, 2.0), (2.0, 7.0, 3.0), (2.0, 7.0, 4.0), (2.0, 9.567, 2.0), (-2.0, 6.0, 6.0), (-2.0, 10.0, 3.5), (-2.0, 8.5, 4.5), (2.0, 6.0, 6.0), (2.0, 10.0, 3.5), (2.0, 8.5, 4.5), (2.5, -2.5, 1.0), (2.5, -2.5, 4.5), (2.5, 2.5, 1.0), (2.5, 2.5, 3.5), (5.5, -2.5, 1.0), (5.5, -2.5, 4.5), (5.0, 2.5, 1.0), (5.0, 2.5, 3.5), (-0.25, 2.676, 7.53), (-0.25, 2.963, 7.94), (-0.25, 7.489, 4.16), (-0.25, 7.776, 4.57), (0.25, 2.676, 7.53), (0.25, 2.963, 7.94), (0.25, 7.489, 4.16), (0.25, 7.776, 4.57), (-2.0, -7.5, 1.5), (-2.0, -7.5, 4.0), (-2.0, -3.0, 1.0), (-2.0, -3.0, 4.0), (2.0, -7.5, 1.5), (2.0, -7.5, 4.0), (2.0, -3.0, 1.0), (2.0, -3.0, 4.0), (-2.0, -7.5, 4.0), (-2.0, -6.0, 6.0), (-2.0, -3.0, 4.0), (-2.0, -3.0, 6.0), (2.0, -7.5, 4.0), (2.0, -6.0, 6.0), (2.0, -3.0, 4.0), (2.0, -3.0, 6.0), (2.793, -3.546, 4.866), (2.852, -3.883, 3.926), (1.867, -4.057, 3.926), (1.808, -3.72, 4.866), (1.704, -6.008, 4.083), (1.585, -5.335, 5.963), (2.031, -4.982, 4.268), (1.971, -4.645, 5.208), (3.674, -5.661, 4.083), (3.555, -4.988, 5.963), (3.015, -4.808, 4.268), (2.956, -4.472, 5.208), (2.357, -9.71, 5.452), (2.238, -9.036, 7.331), (4.207, -8.689, 7.331), (4.326, -9.363, 5.452), (2.983, -10.38, 6.263), (2.923, -10.04, 7.203), (3.908, -9.87, 7.203), (3.967, -10.21, 6.263), (2.751, -10.51, 6.028), (2.662, -10.0, 7.438), (4.139, -9.742, 7.438), (4.228, -10.25, 6.028), (2.912, -9.979, 6.115), (2.852, -9.642, 7.055), (3.837, -9.469, 7.055), (3.897, -9.806, 6.115), (2.0, -3.0, 2.0), (6.0, -3.0, 2.0), (2.0, -3.586, 0.5858), (6.0, -3.586, 0.5858), (2.0, -5.0, -2.384e-07), (6.0, -5.0, -2.384e-07), (2.0, -6.414, 0.5858), (6.0, -6.414, 0.5858), (2.0, -7.0, 2.0), (6.0, -7.0, 2.0), (2.0, -6.414, 3.414), (6.0, -6.414, 3.414), (2.0, -5.0, 4.0), (6.0, -5.0, 4.0), (2.0, -3.586, 3.414), (6.0, -3.586, 3.414), (2.25, 3.155, 7.55), (2.0, 2.95, 7.693), (1.75, 3.155, 7.55), (2.0, 3.36, 7.407), (1.591, 4.067, 8.853), (1.414, 3.761, 8.852), (1.237, 3.865, 8.564), (1.414, 4.171, 8.565), (3.8e-07, 4.445, 9.393), (3.8e-07, 4.097, 9.332), (3.8e-07, 4.159, 8.984), (3.8e-07, 4.507, 9.045), (-1.591, 4.067, 8.853), (-1.414, 3.761, 8.852), (-1.237, 3.865, 8.564), (-1.414, 4.171, 8.565), (-2.25, 3.155, 7.55), (-2.0, 2.95, 7.693), (-1.75, 3.155, 7.55), (-2.0, 3.36, 7.407), (-1.591, 2.242, 6.247), (-1.414, 2.139, 6.535), (-1.237, 2.445, 6.536), (-1.414, 2.548, 6.248), (3.8e-07, 1.864, 5.707), (3.8e-07, 1.803, 6.055), (3.8e-07, 2.151, 6.116), (3.8e-07, 2.212, 5.768), (1.591, 2.242, 6.247), (1.414, 2.139, 6.535), (1.237, 2.445, 6.536), (1.414, 2.548, 6.248), (1.8, 3.255, 7.65), (1.8, 3.255, 7.45), (1.8, 3.055, 7.65), (1.8, 3.055, 7.45), (-1.8, 3.255, 7.65), (-1.8, 3.255, 7.45), (-1.8, 3.055, 7.65), (-1.8, 3.055, 7.45), (2.5, 6.0, 1.5), (5.2, 6.0, 1.5), (2.5, 5.561, 0.4393), (5.2, 5.561, 0.4393), (2.5, 4.5, 1.192e-07), (5.2, 4.5, -1.192e-07), (2.5, 3.439, 0.4393), (5.2, 3.439, 0.4393), (2.5, 3.0, 1.5), (5.2, 3.0, 1.5), (2.5, 3.439, 2.561), (5.2, 3.439, 2.561), (2.5, 4.5, 3.0), (5.2, 4.5, 3.0), (2.5, 5.561, 2.561), (5.2, 5.561, 2.561), (-6.0, -3.0, 2.0), (-2.0, -3.0, 2.0), (-6.0, -3.586, 0.5858), (-2.0, -3.586, 0.5858), (-6.0, -5.0, -2.384e-07), (-2.0, -5.0, -2.384e-07), (-6.0, -6.414, 0.5858), (-2.0, -6.414, 0.5858), (-6.0, -7.0, 2.0), (-2.0, -7.0, 2.0), (-6.0, -6.414, 3.414), (-2.0, -6.414, 3.414), (-6.0, -5.0, 4.0), (-2.0, -5.0, 4.0), (-6.0, -3.586, 3.414), (-2.0, -3.586, 3.414), (-5.2, 6.0, 1.5), (-2.5, 6.0, 1.5), (-5.2, 5.561, 0.4393), (-2.5, 5.561, 0.4393), (-5.2, 4.5, 1.192e-07), (-2.5, 4.5, -1.192e-07), (-5.2, 3.439, 0.4393), (-2.5, 3.439, 0.4393), (-5.2, 3.0, 1.5), (-2.5, 3.0, 1.5), (-5.2, 3.439, 2.561), (-2.5, 3.439, 2.561), (-5.2, 4.5, 3.0), (-2.5, 4.5, 3.0), (-5.2, 5.561, 2.561), (-2.5, 5.561, 2.561), (-5.5, -2.5, 1.0), (-5.5, -2.5, 4.5), (-5.0, 2.5, 1.0), (-5.0, 2.5, 3.5), (-2.5, -2.5, 1.0), (-2.5, -2.5, 4.5), (-2.5, 2.5, 1.0), (-2.5, 2.5, 3.5), (-1.808, -3.72, 4.866), (-1.867, -4.057, 3.926), (-2.852, -3.883, 3.926), (-2.793, -3.546, 4.866), (-3.674, -5.661, 4.083), (-3.555, -4.988, 5.963), (-3.015, -4.808, 4.268), (-2.956, -4.472, 5.208), (-1.704, -6.008, 4.083), (-1.585, -5.335, 5.963), (-2.031, -4.982, 4.268), (-1.971, -4.645, 5.208), (-4.326, -9.363, 5.452), (-4.207, -8.689, 7.331), (-2.238, -9.036, 7.331), (-2.357, -9.71, 5.452), (-3.967, -10.21, 6.263), (-3.908, -9.87, 7.203), (-2.923, -10.04, 7.203), (-2.983, -10.38, 6.263), (-4.228, -10.25, 6.028), (-4.139, -9.742, 7.438), (-2.662, -10.0, 7.438), (-2.751, -10.51, 6.028), (-3.897, -9.806, 6.115), (-3.837, -9.469, 7.055), (-2.852, -9.642, 7.055), (-2.912, -9.979, 6.115), (-1.9, -2.49, 2.187), (-1.9, -4.125, 6.678), (-1.9, -1.551, 2.529), (-1.9, -3.185, 7.02), (1.9, -2.49, 2.187), (1.9, -4.125, 6.678), (1.9, -1.551, 2.529), (1.9, -3.185, 7.02), (-1.9, -2.178, 1.22), (-1.9, -2.52, 2.159), (-1.9, 1.769, 2.656), (-1.9, 1.427, 3.596), (1.9, -2.178, 1.22), (1.9, -2.52, 2.159), (1.9, 1.769, 2.656), (1.9, 1.427, 3.596)], [], [(0, 1, 3, 2), (2, 3, 7, 6), (6, 7, 5, 4), (4, 5, 1, 0), (2, 6, 4, 0), (7, 3, 1, 5), (8, 9, 11, 10), (10, 11, 15, 14), (14, 15, 13, 12), (12, 13, 9, 8), (15, 11, 9, 13), (16, 17, 19, 18), (18, 19, 23, 22), (22, 23, 21, 20), (20, 21, 17, 16), (18, 22, 20, 16), (23, 19, 17, 21), (24, 25, 27, 26), (26, 27, 31, 30), (30, 31, 29, 28), (28, 29, 25, 24), (26, 30, 28, 24), (31, 27, 25, 29), (32, 33, 35, 34), (34, 35, 39, 38), (38, 39, 37, 36), (36, 37, 33, 32), (34, 38, 36, 32), (39, 35, 33, 37), (40, 41, 43, 42), (42, 43, 47, 46), (46, 47, 45, 44), (44, 45, 41, 40), (42, 46, 44, 40), (47, 43, 41, 45), (48, 49, 55, 50), (50, 55, 58, 53), (53, 58, 52, 51), (51, 52, 49, 48), (50, 53, 51, 48), (49, 54, 56, 55), (55, 56, 59, 58), (58, 59, 57, 52), (52, 57, 54, 49), (59, 56, 54, 57), (60, 61, 63, 62), (62, 63, 67, 66), (66, 67, 65, 64), (64, 65, 61, 60), (62, 66, 64, 60), (67, 63, 61, 65), (68, 69, 71, 70), (74, 75, 73, 72), (72, 73, 69, 68), (70, 74, 72, 68), (75, 71, 69, 73), (76, 77, 79, 78), (78, 79, 83, 82), (82, 83, 81, 80), (80, 81, 77, 76), (78, 82, 80, 76), (84, 85, 87, 86), (86, 87, 91, 90), (90, 91, 89, 88), (88, 89, 85, 84), (91, 87, 85, 89), (98, 99, 95, 94), (99, 103, 92, 95), (102, 98, 94, 93), (94, 95, 92, 93), (96, 97, 99, 98), (103, 102, 93, 92), (102, 103, 101, 100), (101, 97, 105, 106), (98, 102, 100, 96), (103, 99, 97, 101), (106, 105, 113, 114), (100, 101, 106, 107), (97, 96, 104, 105), (96, 100, 107, 104), (108, 111, 119, 116), (107, 106, 114, 115), (104, 107, 115, 112), (105, 104, 112, 113), (108, 109, 113, 112), (110, 111, 115, 114), (111, 108, 112, 115), (109, 110, 114, 113), (119, 118, 117, 116), (109, 108, 116, 117), (110, 109, 117, 118), (111, 110, 118, 119), (120, 121, 123, 122), (122, 123, 125, 124), (124, 125, 127, 126), (126, 127, 129, 128), (128, 129, 131, 130), (130, 131, 133, 132), (133, 129, 125), (132, 133, 135, 134), (134, 135, 121, 120), (120, 122, 124, 126, 128, 130, 132, 134), (136, 140, 141, 137), (137, 141, 142, 138), (138, 142, 143, 139), (139, 143, 140, 136), (140, 144, 145, 141), (141, 145, 146, 142), (142, 146, 147, 143), (143, 147, 144, 140), (144, 148, 149, 145), (145, 149, 150, 146), (146, 150, 151, 147), (147, 151, 148, 144), (148, 152, 153, 149), (149, 153, 154, 150), (150, 154, 155, 151), (151, 155, 152, 148), (152, 156, 157, 153), (153, 157, 158, 154), (154, 158, 159, 155), (155, 159, 156, 152), (156, 160, 161, 157), (157, 161, 162, 158), (158, 162, 163, 159), (159, 163, 160, 156), (160, 164, 165, 161), (161, 165, 166, 162), (162, 166, 167, 163), (163, 167, 164, 160), (164, 136, 137, 165), (165, 137, 138, 166), (166, 138, 139, 167), (167, 139, 136, 164), (168, 172, 174, 170), (173, 169, 171, 175), (171, 170, 174, 175), (169, 168, 170, 171), (173, 172, 168, 169), (175, 174, 172, 173), (176, 177, 179, 178), (178, 179, 181, 180), (180, 181, 183, 182), (182, 183, 185, 184), (184, 185, 187, 186), (186, 187, 189, 188), (189, 185, 181), (188, 189, 191, 190), (190, 191, 177, 176), (176, 178, 180, 182, 184, 186, 188, 190), (192, 193, 195, 194), (194, 195, 197, 196), (196, 197, 199, 198), (198, 199, 201, 200), (200, 201, 203, 202), (202, 203, 205, 204), (195, 193, 207, 205, 203, 201, 199, 197), (204, 205, 207, 206), (206, 207, 193, 192), (194, 198, 202), (208, 209, 211, 210), (210, 211, 213, 212), (212, 213, 215, 214), (214, 215, 217, 216), (216, 217, 219, 218), (218, 219, 221, 220), (211, 209, 223, 221, 219, 217, 215, 213), (220, 221, 223, 222), (222, 223, 209, 208), (214, 218, 222), (224, 225, 227, 226), (226, 227, 231, 230), (230, 231, 229, 228), (228, 229, 225, 224), (226, 230, 228, 224), (231, 227, 225, 229), (238, 239, 235, 234), (239, 243, 232, 235), (242, 238, 234, 233), (234, 235, 232, 233), (236, 237, 239, 238), (243, 242, 233, 232), (242, 243, 241, 240), (241, 237, 245, 246), (238, 242, 240, 236), (243, 239, 237, 241), (246, 245, 253, 254), (240, 241, 246, 247), (237, 236, 244, 245), (236, 240, 247, 244), (248, 251, 259, 256), (247, 246, 254, 255), (244, 247, 255, 252), (245, 244, 252, 253), (248, 249, 253, 252), (250, 251, 255, 254), (251, 248, 252, 255), (249, 250, 254, 253), (259, 258, 257, 256), (249, 248, 256, 257), (250, 249, 257, 258), (251, 250, 258, 259), (260, 261, 263, 262), (262, 263, 267, 266), (266, 267, 265, 264), (264, 265, 261, 260), (262, 266, 264, 260), (267, 263, 261, 265), (268, 269, 271, 270), (270, 271, 275, 274), (274, 275, 273, 272), (272, 273, 269, 268), (270, 274, 272, 268), (275, 271, 269, 273), (222, 208, 210), (210, 212, 214), (214, 216, 218), (218, 220, 222), (222, 210, 214), (206, 192, 194), (194, 196, 198), (198, 200, 202), (202, 204, 206), (206, 194, 202), (125, 123, 121), (121, 135, 133), (133, 131, 129), (129, 127, 125), (125, 121, 133), (181, 179, 177), (177, 191, 189), (189, 187, 185), (185, 183, 181), (181, 177, 189)])
_uv = me_cube_007.uv_layers.new(name='UVMap')
_uv.uv.foreach_set('vector', [0.5625, 0.5, 0.625, 0.5, 0.625, 1.0, 0.5625, 1.0, 0.375, 0.25, 0.625, 0.25, 0.625, 0.5, 0.375, 0.5, 0.5625, 0.5, 0.625, 0.5, 0.625, 1.0, 0.5625, 1.0, 0.375, 0.75, 0.625, 0.75, 0.625, 1.0, 0.375, 1.0, 0.125, 0.5, 0.375, 0.5, 0.375, 0.75, 0.125, 0.75, 0.6406, 0.5, 0.8906, 0.5, 0.8906, 1.0, 0.6406, 1.0, 0.4062, 0.5, 0.4062, 0.5625, 0.3281, 0.5312, 0.25, 0.5, 0.4062, 0.5469, 0.4062, 0.6094, 0.3438, 0.6094, 0.3438, 0.5469, 0.4062, 0.5, 0.3281, 0.5312, 0.25, 0.5625, 0.25, 0.5, 0.2656, 0.6094, 0.2656, 0.5469, 0.3281, 0.5469, 0.3281, 0.6094, 0.3281, 0.5781, 0.3906, 0.5781, 0.3906, 0.6406, 0.3281, 0.6406, 0.375, 0.0, 0.625, 0.0, 0.625, 0.25, 0.375, 0.25, 0.1562, 0.7188, 0.1562, 0.75, 0.0, 0.75, 0.0, 0.7188, 0.375, 0.5, 0.625, 0.5, 0.625, 0.75, 0.375, 0.75, 0.1562, 0.7188, 0.1562, 0.75, 0.0, 0.75, 0.0, 0.7188, 0.0, 0.7188, 0.1562, 0.7188, 0.1562, 0.75, 0.0, 0.75, 0.0, 0.7188, 0.1562, 0.7188, 0.1562, 0.75, 0.0, 0.75, 0.375, 0.8438, 0.625, 0.8438, 0.625, 0.9062, 0.375, 0.9062, 0.6406, 0.9531, 0.6406, 0.7031, 0.8906, 0.7031, 0.8906, 0.9531, 0.5312, 0.8438, 0.5312, 0.5938, 0.5938, 0.5938, 0.5938, 0.8438, 0.6406, 1.0, 0.6406, 0.75, 0.8906, 0.75, 0.8906, 1.0, 0.3594, 0.75, 0.6094, 0.75, 0.6094, 0.8125, 0.3594, 0.8125, 0.6406, 0.5469, 0.8906, 0.5469, 0.8906, 0.5781, 0.6406, 0.5781, 0.375, 0.8438, 0.625, 0.8438, 0.625, 0.9062, 0.375, 0.9062, 0.6406, 0.9531, 0.6406, 0.7031, 0.8906, 0.7031, 0.8906, 0.9531, 0.5312, 0.8438, 0.5312, 0.5938, 0.5938, 0.5938, 0.5938, 0.8438, 0.6406, 1.0, 0.6406, 0.75, 0.8906, 0.75, 0.8906, 1.0, 0.3594, 0.75, 0.6094, 0.75, 0.6094, 0.8125, 0.3594, 0.8125, 0.6406, 0.5469, 0.8906, 0.5469, 0.8906, 0.5781, 0.6406, 0.5781, 0.125, 0.0, 0.125, 0.125, 0.0, 0.0625, 0.0625, 0.0, 0.5, 0.0, 0.5, 0.0625, 0.0, 0.0625, 0.0, 0.0, 0.07812, 0.0, 0.125, 0.0625, 0.0, 0.125, 0.0, 0.0, 0.5, 0.0, 0.5, 0.125, 0.0, 0.125, 0.0, 0.0, 0.125, 0.5, 0.375, 0.5, 0.375, 0.75, 0.125, 0.75, 0.0, 0.0, 0.5, 0.0, 0.5, 0.125, 0.0, 0.125, 0.01562, 0.1094, 0.0, 0.03125, 0.25, 0.0, 0.25, 0.1406, 0.25, 0.0, 0.25, 0.09375, 0.0, 0.09375, 0.0, 0.0, 0.25, 0.0, 0.25, 0.1406, 0.0, 0.1094, 0.01562, 0.03125, 0.25, 0.0, 0.25, 0.0625, 0.0, 0.0625, 0.0, 0.0, 0.125, 0.5, 0.375, 0.5, 0.375, 0.75, 0.125, 0.75, 0.0625, 0.04688, 0.0, 0.25, 0.1562, 0.09375, 0.25, 0.0, 0.25, 0.04688, 0.25, 0.1562, 0.0, 0.1562, 0.0, 0.04688, 0.25, 0.0, 0.1562, 0.09375, 0.0, 0.25, 0.0625, 0.04688, 0.25, 0.0, 0.25, 0.125, 0.0, 0.125, 0.0, 0.0, 0.0, 0.0, 0.25, 0.0, 0.25, 0.1406, 0.0, 0.1406, 0.25, 0.0, 0.25, 0.1875, 0.0, 0.125, 0.0, 0.0, 0.0, 0.125, 0.0, 0.0, 0.1875, 0.0, 0.1875, 0.125, 0.25, 0.0, 0.25, 0.125, 0.0, 0.1875, 0.0, 0.0, 0.0, 0.1875, 0.0, 0.0, 0.1875, 0.0, 0.1875, 0.1875, 0.0, 0.0, 0.1875, 0.0, 0.1875, 0.25, 0.0, 0.25, 0.0, 0.0, 0.1875, 0.0, 0.1875, 0.25, 0.0, 0.25, 0.5, 0.7031, 0.5, 0.75, 0.0, 0.75, 0.0, 0.7031, 0.5, 0.7031, 0.5, 0.75, 0.0, 0.75, 0.0, 0.7031, 0.1562, 0.75, 0.1562, 0.7031, 0.2031, 0.7031, 0.2031, 0.75, 0.5, 0.7031, 0.5, 0.75, 0.0, 0.75, 0.0, 0.7031, 0.0, 0.75, 0.0, 0.7031, 0.5, 0.7031, 0.5, 0.75, 0.5, 0.875, 0.5, 1.0, 0.25, 1.0, 0.25, 0.8438, 0.375, 0.75, 0.5625, 0.75, 0.5625, 1.0, 0.375, 1.0, 0.5, 0.8281, 0.5, 1.0, 0.25, 1.0, 0.25, 0.875, 0.5, 0.75, 0.625, 0.75, 0.625, 1.0, 0.5, 1.0, 0.3281, 0.75, 0.5781, 0.75, 0.5781, 1.0, 0.3281, 1.0, 0.3125, 0.8906, 0.3906, 1.0, 0.5625, 1.0, 0.5625, 0.8906, 0.375, 0.75, 0.5, 0.75, 0.5, 1.0, 0.375, 1.0, 0.5625, 0.8906, 0.5625, 1.0, 0.3906, 1.0, 0.3125, 0.8906, 0.4062, 0.75, 0.5625, 0.75, 0.5625, 1.0, 0.4062, 1.0, 0.3125, 0.75, 0.5625, 0.75, 0.5625, 0.9219, 0.3125, 0.9219, 0.1406, 0.5312, 0.1406, 0.5938, 0.07812, 0.5938, 0.07812, 0.5312, 0.1406, 0.5938, 0.07812, 0.5938, 0.07812, 0.5312, 0.1406, 0.5312, 0.07812, 0.5938, 0.07812, 0.5312, 0.1406, 0.5312, 0.1406, 0.5938, 0.07812, 0.5312, 0.1406, 0.5312, 0.1406, 0.5938, 0.07812, 0.5938, 0.07812, 0.625, 0.07812, 0.75, 0.03125, 0.7188, 0.03125, 0.6562, 0.1406, 0.5312, 0.1406, 0.5938, 0.07812, 0.5938, 0.07812, 0.5312, 0.03125, 0.7188, 0.03125, 0.6562, 0.07812, 0.625, 0.07812, 0.75, 0.0, 0.5, 0.0, 0.625, 0.25, 0.625, 0.25, 0.5, 0.03125, 0.6562, 0.03125, 0.7188, 0.07812, 0.75, 0.07812, 0.625, 0.03125, 0.7188, 0.03125, 0.6562, 0.07812, 0.625, 0.07812, 0.75, 0.07812, 0.75, 0.07812, 0.625, 0.0, 0.6406, 0.0, 0.7344, 0.0, 0.625, 0.0, 0.5, 0.25, 0.5, 0.25, 0.625, 0.0, 0.625, 0.0, 0.5, 0.25, 0.5, 0.25, 0.625, 0.25, 0.625, 0.25, 0.5, 0.0, 0.5, 0.0, 0.625, 0.25, 0.8125, 0.25, 0.75, 0.2812, 0.75, 0.2812, 0.8125, 0.07812, 0.625, 0.07812, 0.75, 0.0, 0.7344, 0.0, 0.6406, 0.07812, 0.625, 0.07812, 0.75, 0.0, 0.7344, 0.0, 0.6406, 0.07812, 0.625, 0.07812, 0.75, 0.0, 0.7344, 0.0, 0.6406, 0.03125, 0.7188, 0.09375, 0.7188, 0.1094, 0.7344, 0.01562, 0.7344, 0.09375, 0.6562, 0.03125, 0.6562, 0.01562, 0.6406, 0.1094, 0.6406, 0.03125, 0.6562, 0.03125, 0.7188, 0.01562, 0.7344, 0.01562, 0.6406, 0.09375, 0.7188, 0.09375, 0.6562, 0.1094, 0.6406, 0.1094, 0.7344, 0.25, 0.75, 0.3125, 0.75, 0.3125, 0.8125, 0.25, 0.8125, 0.2812, 0.75, 0.2812, 0.8125, 0.25, 0.8125, 0.25, 0.75, 0.25, 0.8125, 0.25, 0.75, 0.2812, 0.75, 0.2812, 0.8125, 0.25, 0.8125, 0.25, 0.75, 0.2812, 0.75, 0.2812, 0.8125, 0.625, 0.5, 0.9062, 0.5, 0.9062, 0.625, 0.625, 0.625, 0.625, 0.625, 0.9062, 0.625, 0.9062, 0.75, 0.625, 0.75, 0.625, 0.75, 0.9062, 0.75, 0.9062, 0.875, 0.625, 0.875, 0.625, 0.875, 0.9062, 0.875, 0.9062, 1.0, 0.625, 1.0, 0.625, 0.5, 0.9062, 0.5, 0.9062, 0.625, 0.625, 0.625, 0.625, 0.625, 0.9062, 0.625, 0.9062, 0.75, 0.625, 0.75, 0.5156, 0.3438, 0.6562, 0.01562, 0.9844, 0.1562, 0.625, 0.75, 0.9062, 0.75, 0.9062, 0.875, 0.625, 0.875, 0.625, 0.875, 0.9062, 0.875, 0.9062, 1.0, 0.625, 1.0, 0.8438, 0.4844, 0.9844, 0.3438, 0.9844, 0.1562, 0.8438, 0.01562, 0.6562, 0.01562, 0.5156, 0.1562, 0.5156, 0.3438, 0.6562, 0.4844, 0.4375, 0.8906, 0.4844, 0.8906, 0.4844, 0.9219, 0.4375, 0.9219, 0.4375, 0.9219, 0.4844, 0.9219, 0.4844, 0.9531, 0.4375, 0.9531, 0.4375, 0.8281, 0.4844, 0.8281, 0.4844, 0.8594, 0.4375, 0.8594, 0.4375, 0.8594, 0.4844, 0.8594, 0.4844, 0.8906, 0.4375, 0.8906, 0.4844, 0.8906, 0.5312, 0.8906, 0.5312, 0.9219, 0.4844, 0.9219, 0.4844, 0.9219, 0.5312, 0.9219, 0.5312, 0.9531, 0.4844, 0.9531, 0.4844, 0.8281, 0.5312, 0.8281, 0.5312, 0.8594, 0.4844, 0.8594, 0.4844, 0.8594, 0.5312, 0.8594, 0.5312, 0.8906, 0.4844, 0.8906, 0.5312, 0.8906, 0.5781, 0.8906, 0.5781, 0.9219, 0.5312, 0.9219, 0.5312, 0.9219, 0.5781, 0.9219, 0.5781, 0.9531, 0.5312, 0.9531, 0.5312, 0.8281, 0.5781, 0.8281, 0.5781, 0.8594, 0.5312, 0.8594, 0.5312, 0.8594, 0.5781, 0.8594, 0.5781, 0.8906, 0.5312, 0.8906, 0.5781, 0.8906, 0.625, 0.8906, 0.625, 0.9219, 0.5781, 0.9219, 0.5781, 0.9219, 0.625, 0.9219, 0.625, 0.9531, 0.5781, 0.9531, 0.5781, 0.8281, 0.625, 0.8281, 0.625, 0.8594, 0.5781, 0.8594, 0.5781, 0.8594, 0.625, 0.8594, 0.625, 0.8906, 0.5781, 0.8906, 0.25, 0.8906, 0.2969, 0.8906, 0.2969, 0.9219, 0.25, 0.9219, 0.25, 0.9219, 0.2969, 0.9219, 0.2969, 0.9531, 0.25, 0.9531, 0.25, 0.8281, 0.2969, 0.8281, 0.2969, 0.8594, 0.25, 0.8594, 0.25, 0.8594, 0.2969, 0.8594, 0.2969, 0.8906, 0.25, 0.8906, 0.2969, 0.8906, 0.3438, 0.8906, 0.3438, 0.9219, 0.2969, 0.9219, 0.2969, 0.9219, 0.3438, 0.9219, 0.3438, 0.9531, 0.2969, 0.9531, 0.2969, 0.8281, 0.3438, 0.8281, 0.3438, 0.8594, 0.2969, 0.8594, 0.2969, 0.8594, 0.3438, 0.8594, 0.3438, 0.8906, 0.2969, 0.8906, 0.3438, 0.8906, 0.3906, 0.8906, 0.3906, 0.9219, 0.3438, 0.9219, 0.3438, 0.9219, 0.3906, 0.9219, 0.3906, 0.9531, 0.3438, 0.9531, 0.3438, 0.8281, 0.3906, 0.8281, 0.3906, 0.8594, 0.3438, 0.8594, 0.3438, 0.8594, 0.3906, 0.8594, 0.3906, 0.8906, 0.3438, 0.8906, 0.3906, 0.8906, 0.4375, 0.8906, 0.4375, 0.9219, 0.3906, 0.9219, 0.3906, 0.9219, 0.4375, 0.9219, 0.4375, 0.9531, 0.3906, 0.9531, 0.3906, 0.8281, 0.4375, 0.8281, 0.4375, 0.8594, 0.3906, 0.8594, 0.3906, 0.8594, 0.4375, 0.8594, 0.4375, 0.8906, 0.3906, 0.8906, 0.25, 0.75, 0.0, 0.75, 0.0, 0.7344, 0.25, 0.7344, 0.0, 0.7344, 0.25, 0.7344, 0.25, 0.75, 0.0, 0.75, 0.25, 0.7344, 0.25, 0.75, 0.0, 0.75, 0.0, 0.7344, 0.4688, 0.7188, 0.5, 0.7188, 0.5, 0.75, 0.4688, 0.75, 0.0, 0.75, 0.0, 0.7344, 0.25, 0.7344, 0.25, 0.75, 0.4688, 0.7188, 0.5, 0.7188, 0.5, 0.75, 0.4688, 0.75, 0.6562, 0.625, 0.875, 0.625, 0.875, 0.7031, 0.6562, 0.7031, 0.6562, 0.7031, 0.875, 0.7031, 0.875, 0.7812, 0.6562, 0.7812, 0.6562, 0.7812, 0.875, 0.7812, 0.875, 0.8594, 0.6562, 0.8594, 0.6562, 0.8594, 0.875, 0.8594, 0.875, 0.9375, 0.6562, 0.9375, 0.6562, 0.625, 0.875, 0.625, 0.875, 0.7031, 0.6562, 0.7031, 0.6562, 0.7031, 0.875, 0.7031, 0.875, 0.7812, 0.6562, 0.7812, 0.5156, 0.1562, 0.8438, 0.01562, 0.9844, 0.3438, 0.6562, 0.7812, 0.875, 0.7812, 0.875, 0.8594, 0.6562, 0.8594, 0.6562, 0.8594, 0.875, 0.8594, 0.875, 0.9375, 0.6562, 0.9375, 0.6562, 0.4844, 0.8438, 0.4844, 0.9844, 0.3438, 0.9844, 0.1562, 0.8438, 0.01562, 0.6562, 0.01562, 0.5156, 0.1562, 0.5156, 0.3438, 0.625, 0.5, 0.9062, 0.5, 0.9062, 0.625, 0.625, 0.625, 0.625, 0.625, 0.9062, 0.625, 0.9062, 0.75, 0.625, 0.75, 0.625, 0.75, 0.9062, 0.75, 0.9062, 0.875, 0.625, 0.875, 0.625, 0.875, 0.9062, 0.875, 0.9062, 1.0, 0.625, 1.0, 0.625, 0.5, 0.9062, 0.5, 0.9062, 0.625, 0.625, 0.625, 0.625, 0.625, 0.9062, 0.625, 0.9062, 0.75, 0.625, 0.75, 0.9844, 0.3438, 0.8438, 0.4844, 0.6562, 0.4844, 0.5156, 0.3438, 0.5156, 0.1562, 0.6562, 0.01562, 0.8438, 0.01562, 0.9844, 0.1562, 0.625, 0.75, 0.9062, 0.75, 0.9062, 0.875, 0.625, 0.875, 0.625, 0.875, 0.9062, 0.875, 0.9062, 1.0, 0.625, 1.0, 0.9844, 0.3438, 0.8438, 0.01562, 0.5156, 0.1562, 0.6562, 0.625, 0.875, 0.625, 0.875, 0.7031, 0.6562, 0.7031, 0.6562, 0.7031, 0.875, 0.7031, 0.875, 0.7812, 0.6562, 0.7812, 0.6562, 0.7812, 0.875, 0.7812, 0.875, 0.8594, 0.6562, 0.8594, 0.6562, 0.8594, 0.875, 0.8594, 0.875, 0.9375, 0.6562, 0.9375, 0.6562, 0.625, 0.875, 0.625, 0.875, 0.7031, 0.6562, 0.7031, 0.6562, 0.7031, 0.875, 0.7031, 0.875, 0.7812, 0.6562, 0.7812, 0.8438, 0.4844, 0.6562, 0.4844, 0.5156, 0.3438, 0.5156, 0.1562, 0.6562, 0.01562, 0.8438, 0.01562, 0.9844, 0.1562, 0.9844, 0.3438, 0.6562, 0.7812, 0.875, 0.7812, 0.875, 0.8594, 0.6562, 0.8594, 0.6562, 0.8594, 0.875, 0.8594, 0.875, 0.9375, 0.6562, 0.9375, 0.9844, 0.1562, 0.6562, 0.01562, 0.5156, 0.3438, 0.25, 0.0, 0.25, 0.1875, 0.0, 0.125, 0.0, 0.0, 0.0, 0.125, 0.0, 0.0, 0.1875, 0.0, 0.1875, 0.125, 0.25, 0.0, 0.25, 0.125, 0.0, 0.1875, 0.0, 0.0, 0.0, 0.1875, 0.0, 0.0, 0.1875, 0.0, 0.1875, 0.1875, 0.0, 0.0, 0.1875, 0.0, 0.1875, 0.25, 0.0, 0.25, 0.0, 0.0, 0.1875, 0.0, 0.1875, 0.25, 0.0, 0.25, 0.1406, 0.5312, 0.1406, 0.5938, 0.07812, 0.5938, 0.07812, 0.5312, 0.1406, 0.5938, 0.07812, 0.5938, 0.07812, 0.5312, 0.1406, 0.5312, 0.07812, 0.5938, 0.07812, 0.5312, 0.1406, 0.5312, 0.1406, 0.5938, 0.07812, 0.5312, 0.1406, 0.5312, 0.1406, 0.5938, 0.07812, 0.5938, 0.07812, 0.625, 0.07812, 0.75, 0.03125, 0.7188, 0.03125, 0.6562, 0.1406, 0.5312, 0.1406, 0.5938, 0.07812, 0.5938, 0.07812, 0.5312, 0.03125, 0.7188, 0.03125, 0.6562, 0.07812, 0.625, 0.07812, 0.75, 0.0, 0.5, 0.0, 0.625, 0.25, 0.625, 0.25, 0.5, 0.03125, 0.6562, 0.03125, 0.7188, 0.07812, 0.75, 0.07812, 0.625, 0.03125, 0.7188, 0.03125, 0.6562, 0.07812, 0.625, 0.07812, 0.75, 0.07812, 0.75, 0.07812, 0.625, 0.0, 0.6406, 0.0, 0.7344, 0.0, 0.625, 0.0, 0.5, 0.25, 0.5, 0.25, 0.625, 0.0, 0.625, 0.0, 0.5, 0.25, 0.5, 0.25, 0.625, 0.25, 0.625, 0.25, 0.5, 0.0, 0.5, 0.0, 0.625, 0.25, 0.8125, 0.25, 0.75, 0.2812, 0.75, 0.2812, 0.8125, 0.07812, 0.625, 0.07812, 0.75, 0.0, 0.7344, 0.0, 0.6406, 0.07812, 0.625, 0.07812, 0.75, 0.0, 0.7344, 0.0, 0.6406, 0.07812, 0.625, 0.07812, 0.75, 0.0, 0.7344, 0.0, 0.6406, 0.03125, 0.7188, 0.09375, 0.7188, 0.1094, 0.7344, 0.01562, 0.7344, 0.09375, 0.6562, 0.03125, 0.6562, 0.01562, 0.6406, 0.1094, 0.6406, 0.03125, 0.6562, 0.03125, 0.7188, 0.01562, 0.7344, 0.01562, 0.6406, 0.09375, 0.7188, 0.09375, 0.6562, 0.1094, 0.6406, 0.1094, 0.7344, 0.25, 0.75, 0.3125, 0.75, 0.3125, 0.8125, 0.25, 0.8125, 0.2812, 0.75, 0.2812, 0.8125, 0.25, 0.8125, 0.25, 0.75, 0.25, 0.8125, 0.25, 0.75, 0.2812, 0.75, 0.2812, 0.8125, 0.25, 0.8125, 0.25, 0.75, 0.2812, 0.75, 0.2812, 0.8125, 0.25, 0.5, 0.5, 0.5, 0.5, 0.5625, 0.25, 0.5625, 0.25, 0.5, 0.5, 0.5, 0.5, 0.75, 0.25, 0.75, 0.25, 0.5, 0.5, 0.5, 0.5, 0.5625, 0.25, 0.5625, 0.25, 0.5, 0.5, 0.5, 0.5, 0.75, 0.25, 0.75, 0.125, 0.5, 0.375, 0.5, 0.375, 0.75, 0.125, 0.75, 0.25, 0.5, 0.5, 0.5, 0.5, 0.5625, 0.25, 0.5625, 0.5, 0.5, 0.5, 0.5625, 0.25, 0.5625, 0.25, 0.5, 0.25, 0.5625, 0.25, 0.5, 0.5, 0.5, 0.5, 0.5625, 0.5, 0.5, 0.5, 0.5625, 0.25, 0.5625, 0.25, 0.5, 0.5, 0.5, 0.5, 0.5625, 0.25, 0.5625, 0.25, 0.5, 0.25, 0.5, 0.5, 0.5, 0.5, 0.75, 0.25, 0.75, 0.25, 0.5, 0.5, 0.5, 0.5, 0.75, 0.25, 0.75, 0.5156, 0.3438, 0.6562, 0.4844, 0.8438, 0.4844, 0.8438, 0.4844, 0.9844, 0.3438, 0.9844, 0.1562, 0.9844, 0.1562, 0.8438, 0.01562, 0.6562, 0.01562, 0.6562, 0.01562, 0.5156, 0.1562, 0.5156, 0.3438, 0.5156, 0.3438, 0.8438, 0.4844, 0.9844, 0.1562, 0.6562, 0.4844, 0.8438, 0.4844, 0.9844, 0.3438, 0.9844, 0.3438, 0.9844, 0.1562, 0.8438, 0.01562, 0.8438, 0.01562, 0.6562, 0.01562, 0.5156, 0.1562, 0.5156, 0.1562, 0.5156, 0.3438, 0.6562, 0.4844, 0.6562, 0.4844, 0.9844, 0.3438, 0.5156, 0.1562, 0.9844, 0.1562, 0.9844, 0.3438, 0.8438, 0.4844, 0.8438, 0.4844, 0.6562, 0.4844, 0.5156, 0.3438, 0.5156, 0.3438, 0.5156, 0.1562, 0.6562, 0.01562, 0.6562, 0.01562, 0.8438, 0.01562, 0.9844, 0.1562, 0.9844, 0.1562, 0.8438, 0.4844, 0.5156, 0.3438, 0.9844, 0.3438, 0.8438, 0.4844, 0.6562, 0.4844, 0.6562, 0.4844, 0.5156, 0.3438, 0.5156, 0.1562, 0.5156, 0.1562, 0.6562, 0.01562, 0.8438, 0.01562, 0.8438, 0.01562, 0.9844, 0.1562, 0.9844, 0.3438, 0.9844, 0.3438, 0.6562, 0.4844, 0.5156, 0.1562])
me_cube_007.materials.append(mat_kart)
me_cube_007.use_remesh_fix_poles = True
me_cube_007.use_remesh_preserve_attributes = False
me_cube_007.use_paint_bone_selection = False
me_cube_007.use_paint_mask = True
me_cube_007.update()
me_cube = bpy.data.meshes.new('Cube')
me_cube.from_pydata([(-4.0, -11.0, 8.0), (-4.0, -11.0, 0.0), (-8.0, -7.0, 11.0), (-8.0, -7.0, 0.0), (4.0, -11.0, 8.0), (4.0, -11.0, 0.0), (8.0, -7.0, 11.0), (8.0, -7.0, 0.0), (8.0, 7.0, 0.0), (8.0, 7.0, 11.0), (4.0, 11.0, 0.0), (4.0, 11.0, 8.0), (-8.0, 7.0, 0.0), (-8.0, 7.0, 11.0), (-4.0, 11.0, 0.0), (-4.0, 11.0, 8.0)], [], [(0, 1, 3, 2), (6, 7, 5, 4), (4, 5, 1, 0), (2, 6, 4, 0), (13, 9, 11, 15), (11, 10, 14, 15), (9, 8, 10, 11), (15, 14, 12, 13)])
_uv = me_cube.uv_layers.new(name='UVMap')
_uv.uv.foreach_set('vector', [0.2812, 0.6875, 0.2812, 0.2188, 0.0625, 0.2188, 0.0625, 0.9375, 0.9375, 0.9375, 0.9375, 0.2188, 0.7188, 0.2188, 0.7188, 0.6875, 0.7188, 0.6875, 0.7188, 0.2188, 0.2812, 0.2188, 0.2812, 0.6875, 0.0625, 0.9375, 0.9375, 0.9375, 0.7188, 0.6875, 0.2812, 0.6875, 0.0, 0.9375, 1.0, 0.9375, 0.7188, 0.6875, 0.2812, 0.6875, 0.7188, 0.6875, 0.7188, 0.2188, 0.2812, 0.2188, 0.2812, 0.6875, 1.0, 0.9375, 1.0, 0.2188, 0.7188, 0.2188, 0.7188, 0.6875, 0.2812, 0.6875, 0.2812, 0.2188, 0.0, 0.2188, 0.0, 0.9375])
me_cube.materials.append(mat_shield)
me_cube.use_remesh_fix_poles = True
me_cube.use_remesh_preserve_attributes = False
me_cube.update()
me_plane = bpy.data.meshes.new('Plane')
me_plane.from_pydata([(-4.0, -6.0, 14.0), (4.0, -6.0, 14.0), (-4.0, -6.0, 22.0), (4.0, -6.0, 22.0)], [], [(0, 1, 3, 2)])
_uv = me_plane.uv_layers.new(name='UVMap')
_uv.uv.foreach_set('vector', [0.0, 0.0, 1.0, 0.0, 1.0, 1.0, 0.0, 1.0])
me_plane.materials.append(mat_weaponholo)
me_plane.use_remesh_fix_poles = True
me_plane.use_remesh_preserve_attributes = False
me_plane.update()
arm_armature = bpy.data.armatures.new('Armature')  # bones are not reproduced

# ---- objects
ob_armature = bpy.data.objects.new('Armature', arm_armature)
ob_player = bpy.data.objects.new('Player', me_cube_006)
ob_kart = bpy.data.objects.new('Kart', me_cube_007)
ob_shield = bpy.data.objects.new('Shield', me_cube)
ob_weaponholo = bpy.data.objects.new('WeaponHolo', me_plane)
ob_camera = bpy.data.objects.new('Camera', cam_camera)
ob_empty = bpy.data.objects.new('Empty', None)

# ---- transforms, parenting, visibility, modifiers, constraints
ob_armature.location = (0.0, 0.0, 0.0)
ob_armature.show_in_front = True
ob_armature.lineart.crease_threshold = 0.0
ob_player.parent = ob_armature
ob_player.location = (0.0, 0.0, 0.0)
ob_player.lineart.crease_threshold = 0.0
_vg = ob_player.vertex_groups.new(name='RootBone')
_vg = ob_player.vertex_groups.new(name='Body')
for _i, _w in zip([16, 18, 20, 22, 80, 82, 84, 86, 104, 105, 106, 107, 148, 149, 150, 151, 162], [1.0, 1.0, 1.0, 1.0, 1.0, 1.0, 1.0, 1.0, 1.0, 1.0, 1.0, 1.0, 1.0, 1.0, 1.0, 1.0, 0.0]): _vg.add([_i], _w, 'REPLACE')
_vg = ob_player.vertex_groups.new(name='Chest')
_vg.add([17, 19, 21, 23, 81, 83, 85, 87, 104, 105, 106, 107, 148, 149, 150, 151], 1.0, 'REPLACE')
_vg = ob_player.vertex_groups.new(name='Head')
_vg.add([32, 33, 34, 35, 36, 37, 38, 39, 88, 89, 90, 91, 92, 93, 94, 95], 1.0, 'REPLACE')
_vg = ob_player.vertex_groups.new(name='ArmRight')
for _i, _w in zip([25, 27, 29, 31, 65, 67, 69, 71, 96, 97, 98, 100, 101, 102, 103, 116, 117, 118, 119, 155, 157, 162, 165, 166, 168, 169, 170, 171, 172, 173, 174, 175], [1.0, 1.0, 1.0, 1.0, 1.0, 1.0, 1.0, 1.0, 0.0, 1.0, 1.0, 0.9531, 0.0, 1.0, 0.0, 0.0, 0.0, 0.0, 0.0, 0.0, 0.0, 0.0, 1.0, 1.0, 1.0, 0.0, 1.0, 0.0, 0.0, 0.0, 0.0, 0.0]): _vg.add([_i], _w, 'REPLACE')
_vg = ob_player.vertex_groups.new(name='WristRight')
for _i, _w in zip([24, 26, 28, 30, 64, 66, 68, 70, 96, 99, 101, 103, 119, 162, 164, 167, 169, 171], [1.0, 1.0, 1.0, 1.0, 1.0, 1.0, 1.0, 1.0, 1.0, 1.0, 1.0, 1.0, 0.018, 0.0, 1.0, 1.0, 1.0, 1.0]): _vg.add([_i], _w, 'REPLACE')
_vg = ob_player.vertex_groups.new(name='RElbowBot')
for _i, _w in zip([116, 119, 172, 174, 175], [1.0, 1.0, 1.0, 0.1125, 1.0]): _vg.add([_i], _w, 'REPLACE')
_vg = ob_player.vertex_groups.new(name='RElbowTop')
_vg.add([117, 118, 173, 174], 1.0, 'REPLACE')
_vg = ob_player.vertex_groups.new(name='ArmLeft')
for _i, _w in zip([41, 43, 45, 47, 73, 75, 77, 79, 96, 108, 109, 110, 111, 112, 114, 115, 116, 120, 121, 122, 123, 152, 153, 154, 155, 156, 158, 159, 160, 161, 162, 163], [1.0, 1.0, 1.0, 1.0, 1.0, 1.0, 1.0, 1.0, 0.0, 0.0, 1.0, 1.0, 0.0, 1.0, 1.0, 0.0, 0.0, 0.0, 0.0, 0.0, 0.0, 0.0, 1.0, 1.0, 0.0, 1.0, 1.0, 0.0, 0.0, 0.0, 0.0, 0.0]): _vg.add([_i], _w, 'REPLACE')
_vg = ob_player.vertex_groups.new(name='WristLeft')
_vg.add([40, 42, 44, 46, 72, 74, 76, 78, 108, 111, 113, 115, 152, 155, 157, 159], 1.0, 'REPLACE')
_vg = ob_player.vertex_groups.new(name='LElbowTop')
for _i, _w in zip([121, 122, 159, 161, 162, 163], [1.0, 1.0, 0.0, 1.0, 1.0, 0.0]): _vg.add([_i], _w, 'REPLACE')
_vg = ob_player.vertex_groups.new(name='LElbowBot')
for _i, _w in zip([120, 123, 160, 162, 163], [1.0, 1.0, 1.0, 0.0, 1.0]): _vg.add([_i], _w, 'REPLACE')
_vg = ob_player.vertex_groups.new(name='LegRight')
for _i, _w in zip([9, 11, 13, 15, 57, 59, 61, 63, 125, 126, 128, 130, 131, 132, 133, 134, 135, 143, 147, 189, 190, 192, 194, 196, 197, 198, 199], [1.0, 1.0, 1.0, 1.0, 1.0, 1.0, 1.0, 1.0, 1.0, 1.0, 1.0, 1.0, 0.0, 0.0, 0.0, 0.0, 0.0, 0.0, 0.0, 1.0, 1.0, 1.0, 1.0, 0.0, 0.0, 0.0, 0.0]): _vg.add([_i], _w, 'REPLACE')
_vg = ob_player.vertex_groups.new(name='ShinRight')
_vg.add([8, 10, 12, 14, 56, 58, 60, 62, 124, 127, 129, 131, 188, 191, 193, 195], 1.0, 'REPLACE')
_vg = ob_player.vertex_groups.new(name='RKneeBot')
for _i, _w in zip([133, 134, 196, 197, 198], [1.0, 1.0, 0.0, 1.0, 1.0]): _vg.add([_i], _w, 'REPLACE')
_vg = ob_player.vertex_groups.new(name='RKneeTop')
for _i, _w in zip([132, 135, 193, 196, 199], [1.0, 1.0, 0.02947, 1.0, 1.0]): _vg.add([_i], _w, 'REPLACE')
_vg = ob_player.vertex_groups.new(name='LegLeft')
for _i, _w in zip([1, 3, 5, 7, 49, 51, 53, 55, 133, 137, 138, 140, 142, 144, 145, 146, 147, 177, 178, 180, 182, 184, 185, 186, 187], [1.0, 1.0, 1.0, 1.0, 1.0, 1.0, 1.0, 1.0, 0.0, 1.0, 1.0, 1.0, 1.0, 0.0, 0.0, 0.0, 0.0, 1.0, 1.0, 1.0, 1.0, 0.0, 0.0, 0.0, 0.0]): _vg.add([_i], _w, 'REPLACE')
_vg = ob_player.vertex_groups.new(name='ShinLeft')
for _i, _w in zip([0, 2, 4, 6, 48, 50, 52, 54, 136, 139, 141, 143, 176, 179, 181, 183], [1.0, 1.0, 1.0, 1.0, 1.0, 1.0, 1.0, 1.0, 0.9859, 1.0, 1.0, 1.0, 1.0, 1.0, 1.0, 1.0]): _vg.add([_i], _w, 'REPLACE')
_vg = ob_player.vertex_groups.new(name='LKneeBot')
_vg.add([145, 146, 185, 186], 1.0, 'REPLACE')
_vg = ob_player.vertex_groups.new(name='LKneeTop')
_vg.add([144, 147, 184, 187], 1.0, 'REPLACE')
_m = ob_player.modifiers.new('Armature', 'ARMATURE')
_m.object = ob_armature
ob_kart.parent = ob_armature
ob_kart.location = (0.0, 0.0, 0.0)
_vg = ob_kart.vertex_groups.new(name='Kart')
_vg.add([0, 1, 2, 3, 4, 5, 6, 7, 8, 9, 10, 11, 12, 13, 14, 15, 16, 17, 18, 19, 20, 21, 22, 23, 24, 25, 26, 27, 28, 29, 30, 31, 32, 33, 34, 35, 36, 37, 38, 39, 40, 41, 42, 43, 44, 45, 46, 47, 48, 49, 50, 51, 52, 53, 54, 55, 56, 57, 58, 59, 60, 61, 62, 63, 64, 65, 66, 67, 76, 77, 78, 79, 80, 81, 82, 83, 84, 85, 86, 87, 88, 89, 90, 91, 92, 93, 94, 95, 96, 97, 98, 99, 100, 101, 102, 103, 104, 105, 106, 107, 108, 109, 110, 111, 112, 113, 114, 115, 116, 117, 118, 119, 224, 225, 226, 227, 228, 229, 230, 231, 232, 233, 234, 235, 236, 237, 238, 239, 240, 241, 242, 243, 244, 245, 246, 247, 248, 249, 250, 251, 252, 253, 254, 255, 256, 257, 258, 259, 260, 261, 262, 263, 264, 265, 266, 267, 268, 269, 270, 271, 272, 273, 274, 275], 1.0, 'REPLACE')
_vg = ob_kart.vertex_groups.new(name='RearLeft')
_vg.add([192, 193, 194, 195, 196, 197, 198, 199, 200, 201, 202, 203, 204, 205, 206, 207], 1.0, 'REPLACE')
_vg = ob_kart.vertex_groups.new(name='RearRight')
_vg.add([120, 121, 122, 123, 124, 125, 126, 127, 128, 129, 130, 131, 132, 133, 134, 135], 1.0, 'REPLACE')
_vg = ob_kart.vertex_groups.new(name='FrontLeft')
_vg.add([208, 209, 210, 211, 212, 213, 214, 215, 216, 217, 218, 219, 220, 221, 222, 223], 1.0, 'REPLACE')
_vg = ob_kart.vertex_groups.new(name='FrontRight')
_vg.add([176, 177, 178, 179, 180, 181, 182, 183, 184, 185, 186, 187, 188, 189, 190, 191], 1.0, 'REPLACE')
_vg = ob_kart.vertex_groups.new(name='Wheel')
_vg.add([68, 69, 70, 71, 72, 73, 74, 75, 136, 137, 138, 139, 140, 141, 142, 143, 144, 145, 146, 147, 148, 149, 150, 151, 152, 153, 154, 155, 156, 157, 158, 159, 160, 161, 162, 163, 164, 165, 166, 167, 168, 169, 170, 171, 172, 173, 174, 175], 1.0, 'REPLACE')
_m = ob_kart.modifiers.new('Armature', 'ARMATURE')
_m.object = ob_armature
ob_shield.parent = ob_armature
ob_shield.location = (0.0, 0.0, 0.0)
_vg = ob_shield.vertex_groups.new(name='Kart')
_vg.add([0, 1, 2, 3, 4, 5, 6, 7, 8, 9, 10, 11, 12, 13, 14, 15], 1.0, 'REPLACE')
_m = ob_shield.modifiers.new('Armature', 'ARMATURE')
_m.object = ob_armature
ob_weaponholo.location = (0.0, 0.0, 0.0)
_vg = ob_weaponholo.vertex_groups.new(name='Kart')
_vg.add([0, 1, 2, 3], 1.0, 'REPLACE')
_m = ob_weaponholo.modifiers.new('Armature', 'ARMATURE')
_m.object = ob_armature
ob_camera.location = (-46.35, 46.63, 15.57)
ob_camera.rotation_euler = (1.484, 3.734e-06, -2.347)
ob_camera.scale = (1.0, 1.0, 1.0)
ob_camera.lock_rotations_4d = False
ob_camera.empty_display_type = 'ARROWS'
ob_camera.color = (0.0, 0.0, 0.0, 0.0)
ob_camera.display_type = 'WIRE'
ob_camera.lineart.crease_threshold = 0.0
ob_empty.location = (0.0, 0.0, 14.5)
ob_empty.rotation_euler = (-1.571, -0.0, 0.0)
ob_empty.scale = (17.9, 17.9, 17.9)
ob_empty.empty_display_type = 'SINGLE_ARROW'
ob_empty.empty_image_offset = (0.0, 0.0)
ob_empty.hide_select = True
ob_empty.lineart.crease_threshold = 0.0

# ---- collection membership
scene.collection.objects.link(ob_armature)
scene.collection.objects.link(ob_player)
scene.collection.objects.link(ob_kart)
scene.collection.objects.link(ob_shield)
scene.collection.objects.link(ob_weaponholo)
col_collection.objects.link(ob_camera)
col_collection.objects.link(ob_empty)

# ---- scene / render settings (as saved in the file)
scene.camera = ob_camera
scene.frame_start = 0; scene.frame_end = 210; scene.frame_set(0)
scene.render.engine = 'CYCLES'
scene.render.fps = 60
scene.cycles.use_denoising = False
scene.cycles.samples = 128
scene.cycles.sampling_pattern = 'TABULATED_SOBOL'
scene.cycles.use_adaptive_sampling = False
scene.cycles.use_light_tree = False
scene.view_settings.look = 'Medium Contrast'
scene.view_settings.view_transform = 'Filmic'
scene.view_settings.exposure = -2.619
bpy.context.view_layer.update()
